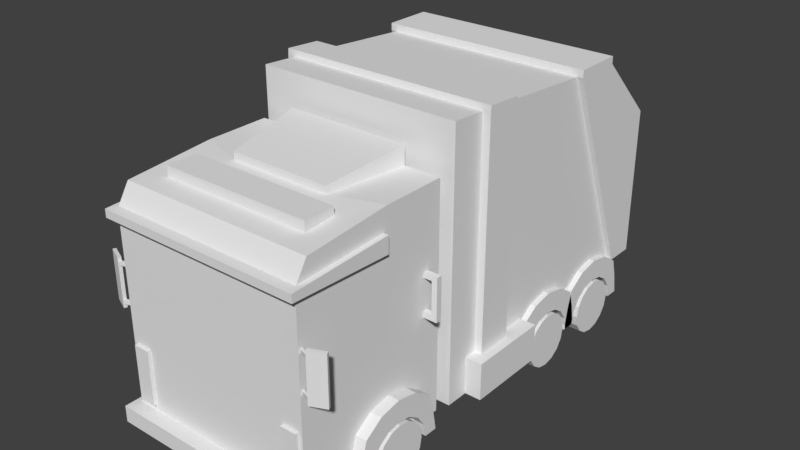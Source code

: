 # Source: Truck.blend  (saved by Blender 2.79.0; exported with 4.5.12 LTS)
import bpy
from mathutils import Matrix  # noqa: F401  (used for matrix-valued properties, if any)

bpy.ops.wm.read_factory_settings(use_empty=True)
scene = bpy.context.scene
scene.name = 'Scene'

# ---- collections
col_collection_1 = bpy.data.collections.new('Collection 1'); scene.collection.children.link(col_collection_1)

# ---- world
world_world = bpy.data.worlds.new('World'); scene.world = world_world
world_world.color = (0.05088, 0.05088, 0.05088)
world_world.use_sun_shadow = False
world_world.sun_shadow_jitter_overblur = 0.0
world_world.cycles.sampling_method = 'MANUAL'

# ---- meshes
me_cube_012 = bpy.data.meshes.new('Cube.012')
me_cube_012.from_pydata([(0.2697, 0.5358, 0.1338), (0.2697, 0.3128, 0.6976), (0.0, 0.3128, 0.6976), (0.2697, 0.6109, 0.1338), (0.0, 0.5358, 0.1338), (0.2697, 0.6109, 0.5295), (0.2697, 0.4428, 0.6976), (0.0, 0.6109, 0.1338), (0.0, 0.4428, 0.6976), (0.2846, 0.3128, 0.6976), (0.2846, 0.5358, 0.1338), (0.2846, 0.6109, 0.1338), (0.2846, 0.4428, 0.6976), (0.2846, 0.6109, 0.5295), (0.0, 0.3128, 0.7168), (0.2697, 0.3128, 0.7168), (0.0, 0.4428, 0.7168), (0.2697, 0.4428, 0.7168), (0.2846, 0.3128, 0.7168), (0.2846, 0.4428, 0.7168), (0.216, 0.6419, 0.1466), (0.0, 0.6419, 0.1466), (0.0, 0.5381, 0.6462), (0.216, 0.5381, 0.6462), (0.216, 0.6419, 0.5424), (0.0, 0.6419, 0.5424)], [], [(12, 6, 17, 19), (2, 1, 15, 14), (8, 6, 23, 22), (5, 3, 20, 24), (0, 4, 7, 3), (9, 10, 11, 13, 12), (0, 3, 11, 10), (1, 0, 10, 9), (3, 5, 13, 11), (5, 6, 12, 13), (17, 15, 18, 19), (14, 15, 17, 16), (6, 8, 16, 17), (9, 12, 19, 18), (8, 2, 14, 16), (1, 9, 18, 15), (21, 25, 24, 20), (22, 23, 24, 25), (3, 7, 21, 20), (6, 5, 24, 23)])
me_cube_012.use_remesh_preserve_volume = False
me_cube_012.use_remesh_preserve_attributes = False
me_cube_012.use_mirror_vertex_groups = False
me_cube_012.update()
me_cube_011 = bpy.data.meshes.new('Cube.011')
me_cube_011.from_pydata([(0.2756, -0.597, 0.2959), (0.2756, -0.597, 0.421), (0.2723, -0.5894, 0.2959), (0.2723, -0.5894, 0.421), (0.3146, -0.5799, 0.2959), (0.3146, -0.5799, 0.421), (0.3113, -0.5723, 0.2959), (0.3113, -0.5723, 0.421), (0.2756, -0.597, 0.317), (0.2723, -0.5894, 0.317), (0.3113, -0.5723, 0.317), (0.3146, -0.5799, 0.317), (0.2756, -0.597, 0.402), (0.2723, -0.5894, 0.402), (0.3113, -0.5723, 0.402), (0.3146, -0.5799, 0.402), (0.2756, -0.597, 0.4115), (0.2723, -0.5894, 0.4115), (0.3113, -0.5723, 0.4115), (0.3146, -0.5799, 0.4115), (0.2723, -0.5894, 0.3065), (0.3113, -0.5723, 0.3065), (0.3146, -0.5799, 0.3065), (0.2756, -0.597, 0.3065), (0.228, -0.5811, 0.3065), (0.228, -0.5811, 0.317), (0.2246, -0.5735, 0.317), (0.2246, -0.5735, 0.4115), (0.2246, -0.5735, 0.402), (0.228, -0.5811, 0.402), (0.228, -0.5811, 0.4115), (0.2246, -0.5735, 0.3065), (0.0, -0.4254, 0.6251), (0.0, -0.4254, 0.5916), (0.0, -0.5049, 0.6251), (0.0, -0.5049, 0.5916), (0.09581, -0.5049, 0.5916), (0.09581, -0.4254, 0.6251), (0.09581, -0.5049, 0.6251), (0.09581, -0.4254, 0.5916), (0.04454, -0.5049, 0.5916), (0.04454, -0.4254, 0.6251), (0.04454, -0.4254, 0.5916), (0.04454, -0.5049, 0.6251), (0.1232, -0.4254, 0.5916), (0.1232, -0.4254, 0.6251), (0.1232, -0.5049, 0.5916), (0.1232, -0.5049, 0.6251), (0.2759, -0.2242, 0.4017), (0.2759, -0.2242, 0.3049), (0.2759, -0.2099, 0.4017), (0.2759, -0.2099, 0.3049), (0.2903, -0.2242, 0.4017), (0.2903, -0.2242, 0.3049), (0.2903, -0.2099, 0.4017), (0.2903, -0.2099, 0.3049), (0.2759, -0.2099, 0.4139), (0.2759, -0.2242, 0.4139), (0.2903, -0.2099, 0.4139), (0.2903, -0.2242, 0.4139), (0.2289, -0.2099, 0.4017), (0.2289, -0.2242, 0.4017), (0.2289, -0.2099, 0.4139), (0.2289, -0.2242, 0.4139), (0.2759, -0.2242, 0.3195), (0.2759, -0.2099, 0.3195), (0.2903, -0.2099, 0.3195), (0.2903, -0.2242, 0.3195), (0.2266, -0.2242, 0.3195), (0.2266, -0.2242, 0.3049), (0.2266, -0.2099, 0.3049), (0.2266, -0.2099, 0.3195)], [], [(16, 1, 3, 17), (17, 3, 7, 18), (18, 7, 5, 19), (19, 5, 1, 16), (2, 6, 4, 0), (7, 3, 1, 5), (22, 11, 8, 23), (21, 10, 11, 22), (20, 9, 10, 21), (20, 23, 24, 31), (11, 15, 12, 8), (10, 14, 15, 11), (9, 13, 14, 10), (8, 12, 13, 9), (15, 19, 16, 12), (14, 18, 19, 15), (13, 17, 18, 14), (16, 17, 27, 30), (0, 23, 20, 2), (2, 20, 21, 6), (6, 21, 22, 4), (4, 22, 23, 0), (24, 25, 26, 31), (29, 30, 27, 28), (13, 12, 29, 28), (9, 20, 31, 26), (23, 8, 25, 24), (17, 13, 28, 27), (8, 9, 26, 25), (12, 16, 30, 29), (41, 32, 34, 43), (40, 43, 34, 35), (35, 34, 32, 33), (45, 37, 38, 47), (46, 47, 38, 36), (33, 42, 40, 35), (33, 32, 41, 42), (39, 44, 46, 36), (39, 37, 45, 44), (51, 65, 71, 70), (65, 51, 55, 66), (66, 55, 53, 67), (67, 53, 49, 64), (54, 52, 59, 58), (55, 51, 49, 53), (56, 58, 59, 57), (52, 48, 57, 59), (50, 54, 58, 56), (57, 48, 61, 63), (61, 60, 62, 63), (56, 57, 63, 62), (50, 56, 62, 60), (48, 50, 60, 61), (52, 67, 64, 48), (54, 66, 67, 52), (50, 65, 66, 54), (48, 64, 65, 50), (68, 69, 70, 71), (64, 49, 69, 68), (49, 51, 70, 69), (65, 64, 68, 71)])
me_cube_011.use_remesh_preserve_volume = False
me_cube_011.use_remesh_preserve_attributes = False
me_cube_011.use_mirror_vertex_groups = False
me_cube_011.update()
me_cube_010 = bpy.data.meshes.new('Cube.010')
me_cube_010.from_pydata([(0.1851, -0.5946, 0.21), (0.1582, -0.5946, 0.09775), (0.0, -0.5946, 0.21), (0.0, -0.5946, 0.09775)], [], [(1, 0, 2, 3)])
me_cube_010.use_remesh_preserve_volume = False
me_cube_010.use_remesh_preserve_attributes = False
me_cube_010.use_mirror_vertex_groups = False
me_cube_010.update()
me_cube_009 = bpy.data.meshes.new('Cube.009')
me_cube_009.from_pydata([(0.196, -0.4254, 0.6251), (0.196, -0.4254, 0.5916), (0.196, -0.5049, 0.6251), (0.196, -0.5049, 0.5916), (0.09581, -0.5049, 0.5916), (0.09581, -0.4254, 0.6251), (0.09581, -0.5049, 0.6251), (0.09581, -0.4254, 0.5916), (0.04454, -0.5049, 0.5916), (0.04454, -0.4254, 0.6251), (0.04454, -0.4254, 0.5916), (0.04454, -0.5049, 0.6251), (0.1232, -0.4254, 0.5916), (0.1232, -0.4254, 0.6251), (0.1232, -0.5049, 0.5916), (0.1232, -0.5049, 0.6251)], [], [(12, 1, 3, 14), (1, 0, 2, 3), (12, 13, 0, 1), (10, 7, 4, 8), (10, 9, 5, 7), (5, 9, 11, 6), (4, 6, 11, 8), (0, 13, 15, 2), (3, 2, 15, 14)])
me_cube_009.use_remesh_preserve_volume = False
me_cube_009.use_remesh_preserve_attributes = False
me_cube_009.use_mirror_vertex_groups = False
me_cube_009.update()
me_cube_008 = bpy.data.meshes.new('Cube.008')
me_cube_008.from_pydata([(0.0, -0.6167, 0.5252), (0.0, -0.6167, 0.5456), (0.0, -0.3498, 0.5141), (0.0, -0.3498, 0.5567), (0.2672, -0.6167, 0.5252), (0.2672, -0.6167, 0.5456), (0.2672, -0.3498, 0.5141), (0.2672, -0.3498, 0.5567)], [], [(0, 1, 3, 2), (2, 3, 7, 6), (6, 7, 5, 4), (4, 5, 1, 0), (2, 6, 4, 0), (7, 3, 1, 5)])
me_cube_008.use_remesh_preserve_volume = False
me_cube_008.use_remesh_preserve_attributes = False
me_cube_008.use_mirror_vertex_groups = False
me_cube_008.update()
me_cube_007 = bpy.data.meshes.new('Cube.007')
me_cube_007.from_pydata([(0.2018, -0.213, 0.02184), (0.284, -0.2481, 0.02184), (0.2078, -0.2481, 0.02184), (0.2078, -0.2551, 0.05673), (0.2018, -0.4655, 0.02184), (0.284, -0.4304, 0.02184), (0.2018, -0.4559, 0.07796), (0.284, -0.4235, 0.05673), (0.2018, -0.443, 0.1255), (0.284, -0.4037, 0.0863), (0.2018, -0.3954, 0.1573), (0.284, -0.3741, 0.1061), (0.2018, -0.3393, 0.1685), (0.284, -0.3393, 0.113), (0.2018, -0.2831, 0.1573), (0.284, -0.3044, 0.1061), (0.2018, -0.2356, 0.1255), (0.284, -0.2748, 0.0863), (0.2018, -0.2226, 0.07796), (0.284, -0.2551, 0.05673), (0.2078, -0.2748, 0.0863), (0.284, -0.213, 0.02184), (0.2078, -0.3044, 0.1061), (0.2078, -0.3393, 0.113), (0.2078, -0.3741, 0.1061), (0.2078, -0.4037, 0.0863), (0.2078, -0.4304, 0.02184), (0.2078, -0.4235, 0.05673), (0.284, -0.4655, 0.02184), (0.284, -0.4559, 0.07796), (0.284, -0.443, 0.1255), (0.284, -0.3954, 0.1573), (0.284, -0.3393, 0.1685), (0.284, -0.2831, 0.1573), (0.284, -0.2356, 0.1255), (0.284, -0.2226, 0.07796), (0.2018, 0.3566, 0.02184), (0.284, 0.3215, 0.02184), (0.2078, 0.3215, 0.02184), (0.2078, 0.3146, 0.05673), (0.2018, 0.1041, 0.02184), (0.284, 0.1392, 0.02184), (0.2018, 0.1137, 0.07796), (0.284, 0.1461, 0.05673), (0.2018, 0.1267, 0.1255), (0.284, 0.1659, 0.0863), (0.2018, 0.1742, 0.1573), (0.284, 0.1955, 0.1061), (0.2018, 0.2304, 0.1685), (0.284, 0.2304, 0.113), (0.2018, 0.2865, 0.1573), (0.284, 0.2652, 0.1061), (0.2018, 0.334, 0.1255), (0.284, 0.2948, 0.0863), (0.2018, 0.347, 0.07796), (0.284, 0.3146, 0.05673), (0.2078, 0.2948, 0.0863), (0.284, 0.3566, 0.02184), (0.2078, 0.2652, 0.1061), (0.2078, 0.2304, 0.113), (0.2078, 0.1955, 0.1061), (0.2078, 0.1659, 0.0863), (0.2078, 0.1392, 0.02184), (0.2078, 0.1461, 0.05673), (0.284, 0.1041, 0.02184), (0.284, 0.1137, 0.07796), (0.284, 0.1267, 0.1255), (0.284, 0.1742, 0.1573), (0.284, 0.2304, 0.1685), (0.284, 0.2865, 0.1573), (0.284, 0.334, 0.1255), (0.284, 0.347, 0.07796), (0.2018, 0.5695, 0.02184), (0.284, 0.5344, 0.02184), (0.2078, 0.5344, 0.02184), (0.2078, 0.5274, 0.05673), (0.2018, 0.3169, 0.02184), (0.284, 0.3521, 0.02184), (0.2018, 0.3265, 0.07796), (0.284, 0.359, 0.05673), (0.2018, 0.3395, 0.1255), (0.284, 0.3787, 0.0863), (0.2018, 0.3871, 0.1573), (0.284, 0.4083, 0.1061), (0.2018, 0.4432, 0.1685), (0.284, 0.4432, 0.113), (0.2018, 0.4993, 0.1573), (0.284, 0.4781, 0.1061), (0.2018, 0.5469, 0.1255), (0.284, 0.5077, 0.0863), (0.2018, 0.5599, 0.07796), (0.284, 0.5274, 0.05673), (0.2078, 0.5077, 0.0863), (0.284, 0.5695, 0.02184), (0.2078, 0.4781, 0.1061), (0.2078, 0.4432, 0.113), (0.2078, 0.4083, 0.1061), (0.2078, 0.3787, 0.0863), (0.2078, 0.3521, 0.02184), (0.2078, 0.359, 0.05673), (0.284, 0.3169, 0.02184), (0.284, 0.3265, 0.07796), (0.284, 0.3395, 0.1255), (0.284, 0.3871, 0.1573), (0.284, 0.4432, 0.1685), (0.284, 0.4993, 0.1573), (0.284, 0.5469, 0.1255), (0.284, 0.5599, 0.07796)], [], [(4, 28, 29, 6), (6, 29, 30, 8), (8, 30, 31, 10), (10, 31, 32, 12), (12, 32, 33, 14), (14, 33, 34, 16), (21, 1, 2, 0), (16, 34, 35, 18), (18, 35, 21, 0), (9, 7, 27, 25), (15, 13, 23, 22), (26, 5, 28, 4), (1, 19, 3, 2), (7, 5, 26, 27), (13, 11, 24, 23), (19, 17, 20, 3), (11, 9, 25, 24), (26, 2, 3, 20, 22, 23, 24, 25, 27), (5, 7, 29, 28), (7, 9, 30, 29), (9, 11, 31, 30), (11, 13, 32, 31), (13, 15, 33, 32), (15, 17, 34, 33), (17, 19, 35, 34), (19, 1, 21, 35), (17, 15, 22, 20), (40, 64, 65, 42), (42, 65, 66, 44), (44, 66, 67, 46), (46, 67, 68, 48), (48, 68, 69, 50), (50, 69, 70, 52), (57, 37, 38, 36), (52, 70, 71, 54), (54, 71, 57, 36), (45, 43, 63, 61), (51, 49, 59, 58), (62, 41, 64, 40), (37, 55, 39, 38), (43, 41, 62, 63), (49, 47, 60, 59), (55, 53, 56, 39), (47, 45, 61, 60), (62, 38, 39, 56, 58, 59, 60, 61, 63), (41, 43, 65, 64), (43, 45, 66, 65), (45, 47, 67, 66), (47, 49, 68, 67), (49, 51, 69, 68), (51, 53, 70, 69), (53, 55, 71, 70), (55, 37, 57, 71), (53, 51, 58, 56), (76, 100, 101, 78), (78, 101, 102, 80), (80, 102, 103, 82), (82, 103, 104, 84), (84, 104, 105, 86), (86, 105, 106, 88), (93, 73, 74, 72), (88, 106, 107, 90), (90, 107, 93, 72), (81, 79, 99, 97), (87, 85, 95, 94), (98, 77, 100, 76), (73, 91, 75, 74), (79, 77, 98, 99), (85, 83, 96, 95), (91, 89, 92, 75), (83, 81, 97, 96), (98, 74, 75, 92, 94, 95, 96, 97, 99), (77, 79, 101, 100), (79, 81, 102, 101), (81, 83, 103, 102), (83, 85, 104, 103), (85, 87, 105, 104), (87, 89, 106, 105), (89, 91, 107, 106), (91, 73, 93, 107), (89, 87, 94, 92)])
me_cube_007.use_remesh_preserve_volume = False
me_cube_007.use_remesh_preserve_attributes = False
me_cube_007.use_mirror_vertex_groups = False
me_cube_007.update()
me_cube_006 = bpy.data.meshes.new('Cube.006')
me_cube_006.from_pydata([(0.1262, -0.08717, 0.04219), (0.1262, -0.08717, 0.1394), (0.1262, 0.1288, 0.04219), (0.1262, 0.1288, 0.1394), (0.3139, -0.08717, 0.04219), (0.3139, -0.08717, 0.1394), (0.3139, 0.1288, 0.04219), (0.3139, 0.1288, 0.1394)], [], [(0, 1, 3, 2), (2, 3, 7, 6), (6, 7, 5, 4), (4, 5, 1, 0), (2, 6, 4, 0), (7, 3, 1, 5)])
me_cube_006.use_remesh_preserve_volume = False
me_cube_006.use_remesh_preserve_attributes = False
me_cube_006.use_mirror_vertex_groups = False
me_cube_006.update()
me_cube_005 = bpy.data.meshes.new('Cube.005')
me_cube_005.from_pydata([(0.0, -0.6327, 0.01816), (0.0, -0.6327, 0.0607), (0.0, -0.4909, 0.01816), (0.0, -0.4909, 0.0607), (0.2672, -0.6327, 0.01816), (0.2672, -0.6327, 0.0607), (0.2672, -0.4909, 0.01816), (0.2672, -0.4909, 0.0607)], [], [(0, 1, 3, 2), (2, 3, 7, 6), (6, 7, 5, 4), (4, 5, 1, 0), (2, 6, 4, 0), (7, 3, 1, 5)])
me_cube_005.use_remesh_preserve_volume = False
me_cube_005.use_remesh_preserve_attributes = False
me_cube_005.use_mirror_vertex_groups = False
me_cube_005.update()
me_cube_004 = bpy.data.meshes.new('Cube.004')
me_cube_004.from_pydata([(0.2697, -0.1459, 0.1338), (0.2697, -0.1461, 0.7303), (0.2697, 0.5358, 0.1338), (0.2697, 0.3128, 0.6976), (0.0, 0.3128, 0.6976), (0.0, 0.5358, 0.1338), (0.0, -0.1459, 0.1338), (0.0, -0.1461, 0.7303), (0.2697, 0.04262, 0.1338), (0.2697, 0.04199, 0.7178), (0.0, 0.04199, 0.7178), (0.0, 0.04262, 0.1338), (0.2697, -0.05394, 0.7242), (0.0, -0.05394, 0.7242), (0.2697, -0.05353, 0.1338), (0.2894, -0.05353, 0.1338), (0.2894, 0.04262, 0.1338), (0.2894, 0.04199, 0.7178), (0.2894, -0.05394, 0.7242), (0.0, 0.0431, 0.7344), (0.2697, 0.0431, 0.7344), (0.2697, -0.05283, 0.7408), (0.0, -0.05283, 0.7408), (0.2894, 0.0431, 0.7344), (0.2894, -0.05283, 0.7408), (0.0, -0.1459, 0.03983), (0.2697, -0.1459, 0.03983), (0.0, -0.05353, 0.03983), (0.2697, -0.05353, 0.03983), (0.2697, 0.04262, 0.03983), (0.0, 0.04262, 0.03983)], [], [(14, 12, 1, 0), (8, 14, 28, 29), (12, 13, 7, 1), (0, 1, 7, 6), (3, 4, 10, 9), (5, 2, 8, 11), (2, 3, 9, 8), (18, 17, 23, 24), (14, 0, 26, 28), (12, 18, 24, 21), (16, 17, 18, 15), (8, 9, 17, 16), (12, 14, 15, 18), (14, 8, 16, 15), (20, 19, 22, 21), (20, 21, 24, 23), (17, 9, 20, 23), (9, 10, 19, 20), (13, 12, 21, 22), (27, 28, 26, 25), (30, 29, 28, 27), (0, 6, 25, 26), (11, 8, 29, 30)])
me_cube_004.use_remesh_preserve_volume = False
me_cube_004.use_remesh_preserve_attributes = False
me_cube_004.use_mirror_vertex_groups = False
me_cube_004.update()
me_cube_003 = bpy.data.meshes.new('Cube.003')
me_cube_003.from_pydata([(0.2473, -0.267, 0.0341), (0.2878, -0.2943, 0.0341), (0.2473, -0.2725, 0.006449), (0.2878, -0.2978, 0.01691), (0.2473, -0.2882, -0.01699), (0.2878, -0.3075, 0.002343), (0.2473, -0.3116, -0.03266), (0.2878, -0.3221, -0.007394), (0.2473, -0.3393, -0.03816), (0.2878, -0.3393, -0.01081), (0.2473, -0.3669, -0.03266), (0.2878, -0.3564, -0.007394), (0.2473, -0.3904, -0.01699), (0.2878, -0.371, 0.002343), (0.2473, -0.406, 0.006449), (0.2878, -0.3808, 0.01691), (0.2473, -0.4115, 0.0341), (0.2878, -0.3842, 0.0341), (0.2473, -0.406, 0.06175), (0.2878, -0.3808, 0.05129), (0.2473, -0.3904, 0.0852), (0.2878, -0.371, 0.06586), (0.2473, -0.3669, 0.1009), (0.2878, -0.3564, 0.0756), (0.2473, -0.3393, 0.1064), (0.2878, -0.3393, 0.07902), (0.2473, -0.3116, 0.1009), (0.2878, -0.3221, 0.0756), (0.2473, -0.2882, 0.0852), (0.2878, -0.3075, 0.06586), (0.2473, -0.2725, 0.06175), (0.2878, -0.2978, 0.05129), (0.2878, -0.2725, 0.006449), (0.2878, -0.267, 0.0341), (0.2878, -0.2882, -0.01699), (0.2878, -0.3116, -0.03266), (0.2878, -0.3393, -0.03816), (0.2878, -0.3669, -0.03266), (0.2878, -0.3904, -0.01699), (0.2878, -0.406, 0.006449), (0.2878, -0.4115, 0.0341), (0.2878, -0.406, 0.06175), (0.2878, -0.3904, 0.0852), (0.2878, -0.3669, 0.1009), (0.2878, -0.3393, 0.1064), (0.2878, -0.3116, 0.1009), (0.2878, -0.2882, 0.0852), (0.2878, -0.2725, 0.06175), (0.2473, 0.3026, 0.0341), (0.2878, 0.2753, 0.0341), (0.2473, 0.2971, 0.006449), (0.2878, 0.2719, 0.01691), (0.2473, 0.2815, -0.01699), (0.2878, 0.2621, 0.002343), (0.2473, 0.258, -0.03266), (0.2878, 0.2475, -0.007394), (0.2473, 0.2304, -0.03816), (0.2878, 0.2304, -0.01081), (0.2473, 0.2027, -0.03266), (0.2878, 0.2132, -0.007394), (0.2473, 0.1793, -0.01699), (0.2878, 0.1986, 0.002343), (0.2473, 0.1636, 0.006449), (0.2878, 0.1889, 0.01691), (0.2473, 0.1581, 0.0341), (0.2878, 0.1854, 0.0341), (0.2473, 0.1636, 0.06175), (0.2878, 0.1889, 0.05129), (0.2473, 0.1793, 0.0852), (0.2878, 0.1986, 0.06586), (0.2473, 0.2027, 0.1009), (0.2878, 0.2132, 0.0756), (0.2473, 0.2304, 0.1064), (0.2878, 0.2304, 0.07902), (0.2473, 0.258, 0.1009), (0.2878, 0.2475, 0.0756), (0.2473, 0.2815, 0.0852), (0.2878, 0.2621, 0.06586), (0.2473, 0.2971, 0.06175), (0.2878, 0.2719, 0.05129), (0.2878, 0.2971, 0.006449), (0.2878, 0.3026, 0.0341), (0.2878, 0.2815, -0.01699), (0.2878, 0.258, -0.03266), (0.2878, 0.2304, -0.03816), (0.2878, 0.2027, -0.03266), (0.2878, 0.1793, -0.01699), (0.2878, 0.1636, 0.006449), (0.2878, 0.1581, 0.0341), (0.2878, 0.1636, 0.06175), (0.2878, 0.1793, 0.0852), (0.2878, 0.2027, 0.1009), (0.2878, 0.2304, 0.1064), (0.2878, 0.258, 0.1009), (0.2878, 0.2815, 0.0852), (0.2878, 0.2971, 0.06175), (0.2473, 0.5155, 0.0341), (0.2878, 0.4881, 0.0341), (0.2473, 0.51, 0.006449), (0.2878, 0.4847, 0.01691), (0.2473, 0.4943, -0.01699), (0.2878, 0.475, 0.002343), (0.2473, 0.4709, -0.03266), (0.2878, 0.4604, -0.007394), (0.2473, 0.4432, -0.03816), (0.2878, 0.4432, -0.01081), (0.2473, 0.4155, -0.03266), (0.2878, 0.426, -0.007394), (0.2473, 0.3921, -0.01699), (0.2878, 0.4114, 0.002343), (0.2473, 0.3764, 0.006449), (0.2878, 0.4017, 0.01691), (0.2473, 0.3709, 0.0341), (0.2878, 0.3983, 0.0341), (0.2473, 0.3764, 0.06175), (0.2878, 0.4017, 0.05129), (0.2473, 0.3921, 0.0852), (0.2878, 0.4114, 0.06586), (0.2473, 0.4155, 0.1009), (0.2878, 0.426, 0.0756), (0.2473, 0.4432, 0.1064), (0.2878, 0.4432, 0.07902), (0.2473, 0.4709, 0.1009), (0.2878, 0.4604, 0.0756), (0.2473, 0.4943, 0.0852), (0.2878, 0.475, 0.06586), (0.2473, 0.51, 0.06175), (0.2878, 0.4847, 0.05129), (0.2878, 0.51, 0.006449), (0.2878, 0.5155, 0.0341), (0.2878, 0.4943, -0.01699), (0.2878, 0.4709, -0.03266), (0.2878, 0.4432, -0.03816), (0.2878, 0.4155, -0.03266), (0.2878, 0.3921, -0.01699), (0.2878, 0.3764, 0.006449), (0.2878, 0.3709, 0.0341), (0.2878, 0.3764, 0.06175), (0.2878, 0.3921, 0.0852), (0.2878, 0.4155, 0.1009), (0.2878, 0.4432, 0.1064), (0.2878, 0.4709, 0.1009), (0.2878, 0.4943, 0.0852), (0.2878, 0.51, 0.06175)], [], [(0, 33, 32, 2), (2, 32, 34, 4), (4, 34, 35, 6), (6, 35, 36, 8), (8, 36, 37, 10), (10, 37, 38, 12), (12, 38, 39, 14), (14, 39, 40, 16), (16, 40, 41, 18), (18, 41, 42, 20), (20, 42, 43, 22), (22, 43, 44, 24), (24, 44, 45, 26), (26, 45, 46, 28), (28, 46, 47, 30), (30, 47, 33, 0), (0, 2, 4, 6, 8, 10, 12, 14, 16, 18, 20, 22, 24, 26, 28, 30), (1, 3, 32, 33), (3, 5, 34, 32), (5, 7, 35, 34), (7, 9, 36, 35), (9, 11, 37, 36), (11, 13, 38, 37), (13, 15, 39, 38), (15, 17, 40, 39), (17, 19, 41, 40), (19, 21, 42, 41), (21, 23, 43, 42), (23, 25, 44, 43), (25, 27, 45, 44), (27, 29, 46, 45), (29, 31, 47, 46), (31, 1, 33, 47), (48, 81, 80, 50), (50, 80, 82, 52), (52, 82, 83, 54), (54, 83, 84, 56), (56, 84, 85, 58), (58, 85, 86, 60), (60, 86, 87, 62), (62, 87, 88, 64), (64, 88, 89, 66), (66, 89, 90, 68), (68, 90, 91, 70), (70, 91, 92, 72), (72, 92, 93, 74), (74, 93, 94, 76), (76, 94, 95, 78), (78, 95, 81, 48), (48, 50, 52, 54, 56, 58, 60, 62, 64, 66, 68, 70, 72, 74, 76, 78), (49, 51, 80, 81), (51, 53, 82, 80), (53, 55, 83, 82), (55, 57, 84, 83), (57, 59, 85, 84), (59, 61, 86, 85), (61, 63, 87, 86), (63, 65, 88, 87), (65, 67, 89, 88), (67, 69, 90, 89), (69, 71, 91, 90), (71, 73, 92, 91), (73, 75, 93, 92), (75, 77, 94, 93), (77, 79, 95, 94), (79, 49, 81, 95), (96, 129, 128, 98), (98, 128, 130, 100), (100, 130, 131, 102), (102, 131, 132, 104), (104, 132, 133, 106), (106, 133, 134, 108), (108, 134, 135, 110), (110, 135, 136, 112), (112, 136, 137, 114), (114, 137, 138, 116), (116, 138, 139, 118), (118, 139, 140, 120), (120, 140, 141, 122), (122, 141, 142, 124), (124, 142, 143, 126), (126, 143, 129, 96), (96, 98, 100, 102, 104, 106, 108, 110, 112, 114, 116, 118, 120, 122, 124, 126), (97, 99, 128, 129), (99, 101, 130, 128), (101, 103, 131, 130), (103, 105, 132, 131), (105, 107, 133, 132), (107, 109, 134, 133), (109, 111, 135, 134), (111, 113, 136, 135), (113, 115, 137, 136), (115, 117, 138, 137), (117, 119, 139, 138), (119, 121, 140, 139), (121, 123, 141, 140), (123, 125, 142, 141), (125, 127, 143, 142), (127, 97, 129, 143)])
me_cube_003.use_remesh_preserve_volume = False
me_cube_003.use_remesh_preserve_attributes = False
me_cube_003.use_mirror_vertex_groups = False
me_cube_003.update()
me_cube_002 = bpy.data.meshes.new('Cube.002')
me_cube_002.from_pydata([(0.2017, -0.603, 0.0736), (0.2017, -0.603, 0.217), (0.2017, -0.5947, 0.0736), (0.2017, -0.5947, 0.217), (0.2442, -0.603, 0.0736), (0.2442, -0.603, 0.217), (0.2442, -0.5947, 0.0736), (0.2442, -0.5947, 0.217)], [], [(0, 1, 3, 2), (2, 3, 7, 6), (6, 7, 5, 4), (4, 5, 1, 0), (2, 6, 4, 0), (7, 3, 1, 5)])
me_cube_002.use_remesh_preserve_volume = False
me_cube_002.use_remesh_preserve_attributes = False
me_cube_002.use_mirror_vertex_groups = False
me_cube_002.update()
me_cube_001 = bpy.data.meshes.new('Cube.001')
me_cube_001.from_pydata([(0.2544, -0.4331, 0.311), (0.2544, -0.3582, 0.522), (0.2544, -0.5744, 0.522), (0.2544, -0.5744, 0.311), (0.2343, -0.5946, 0.311), (0.2343, -0.5946, 0.522), (0.02016, -0.5946, 0.522), (0.02016, -0.5946, 0.311)], [], [(0, 1, 2, 3), (4, 5, 6, 7)])
me_cube_001.use_remesh_preserve_volume = False
me_cube_001.use_remesh_preserve_attributes = False
me_cube_001.use_mirror_vertex_groups = False
me_cube_001.update()
me_cube = bpy.data.meshes.new('Cube')
me_cube.from_pydata([(0.0, -0.1735, 0.2908), (0.0, -0.5946, 0.2908), (0.1851, -0.5946, 0.21), (0.2544, -0.1735, 0.2908), (0.1582, -0.5946, 0.09775), (0.2544, -0.562, 0.5948), (0.2544, -0.1735, 0.03487), (0.2544, -0.1735, 0.6128), (0.0, -0.1735, 0.03487), (0.0, -0.1735, 0.6128), (0.0, -0.5946, 0.03487), (0.0, -0.562, 0.5948), (0.0, -0.1735, 0.5422), (0.0, -0.5946, 0.5422), (0.2544, -0.5946, 0.5422), (0.2544, -0.1735, 0.5422), (0.2544, -0.338, 0.2908), (0.2544, -0.338, 0.03487), (0.2544, -0.338, 0.6128), (0.0, -0.3796, 0.6128), (0.0, -0.338, 0.03487), (0.2544, -0.338, 0.5422), (0.2544, -0.5946, 0.2908), (0.2544, -0.5946, 0.03487), (0.0, -0.5946, 0.21), (0.0, -0.5946, 0.09775), (0.2544, -0.4331, 0.311), (0.2544, -0.3582, 0.522), (0.2544, -0.5744, 0.522), (0.2544, -0.5744, 0.311), (0.2343, -0.5946, 0.311), (0.2343, -0.5946, 0.522), (0.02016, -0.5946, 0.522), (0.02016, -0.5946, 0.311), (0.2878, -0.2943, 0.0341), (0.2878, -0.2978, 0.01691), (0.2878, -0.3075, 0.002343), (0.2878, -0.3221, -0.007394), (0.2878, -0.3393, -0.01081), (0.2878, -0.3564, -0.007394), (0.2878, -0.371, 0.002343), (0.2878, -0.3808, 0.01691), (0.2878, -0.3842, 0.0341), (0.2878, -0.3808, 0.05129), (0.2878, -0.371, 0.06586), (0.2878, -0.3564, 0.0756), (0.2878, -0.3393, 0.07902), (0.2878, -0.3221, 0.0756), (0.2878, -0.3075, 0.06586), (0.2878, -0.2978, 0.05129), (0.2878, 0.2753, 0.0341), (0.2878, 0.2719, 0.01691), (0.2878, 0.2621, 0.002343), (0.2878, 0.2475, -0.007394), (0.2878, 0.2304, -0.01081), (0.2878, 0.2132, -0.007394), (0.2878, 0.1986, 0.002343), (0.2878, 0.1889, 0.01691), (0.2878, 0.1854, 0.0341), (0.2878, 0.1889, 0.05129), (0.2878, 0.1986, 0.06586), (0.2878, 0.2132, 0.0756), (0.2878, 0.2304, 0.07902), (0.2878, 0.2475, 0.0756), (0.2878, 0.2621, 0.06586), (0.2878, 0.2719, 0.05129), (0.2878, 0.4881, 0.0341), (0.2878, 0.4847, 0.01691), (0.2878, 0.475, 0.002343), (0.2878, 0.4604, -0.007394), (0.2878, 0.4432, -0.01081), (0.2878, 0.426, -0.007394), (0.2878, 0.4114, 0.002343), (0.2878, 0.4017, 0.01691), (0.2878, 0.3983, 0.0341), (0.2878, 0.4017, 0.05129), (0.2878, 0.4114, 0.06586), (0.2878, 0.426, 0.0756), (0.2878, 0.4432, 0.07902), (0.2878, 0.4604, 0.0756), (0.2878, 0.475, 0.06586), (0.2878, 0.4847, 0.05129), (0.1615, -0.1735, 0.2908), (0.1615, -0.1735, 0.6128), (0.1615, -0.5946, 0.03487), (0.1615, -0.1735, 0.03487), (0.1615, -0.562, 0.5948), (0.1615, -0.5946, 0.5422), (0.1615, -0.1735, 0.5422), (0.1314, -0.3796, 0.6128), (0.1615, -0.338, 0.03487), (0.1134, -0.5946, 0.09775), (0.1615, -0.5946, 0.522), (0.0, -0.1735, 0.6604), (0.0, -0.3796, 0.6323), (0.1615, -0.1735, 0.6604), (0.1314, -0.3796, 0.6323)], [], [(88, 83, 7, 15), (21, 18, 5, 14), (90, 17, 23, 84), (85, 82, 3, 6), (89, 19, 11, 86), (17, 16, 22, 23), (87, 86, 11, 13), (82, 88, 15, 3), (6, 3, 16, 17), (19, 89, 96, 94), (85, 6, 17, 90), (15, 7, 18, 21), (3, 15, 21, 16), (24, 2, 22, 1), (2, 4, 23, 22), (91, 25, 10, 84), (16, 21, 27, 26), (21, 14, 28, 27), (14, 22, 29, 28), (22, 16, 26, 29), (22, 14, 31, 30), (87, 13, 32, 92), (13, 1, 33, 32), (1, 22, 30, 33), (35, 34, 49, 48, 47, 46, 45, 44, 43, 42, 41, 40, 39, 38, 37, 36), (51, 50, 65, 64, 63, 62, 61, 60, 59, 58, 57, 56, 55, 54, 53, 52), (67, 66, 81, 80, 79, 78, 77, 76, 75, 74, 73, 72, 71, 70, 69, 68), (14, 87, 92, 31), (4, 91, 84, 23), (8, 85, 90, 20), (7, 83, 89, 18), (0, 12, 88, 82), (14, 5, 86, 87), (18, 89, 86, 5), (8, 0, 82, 85), (20, 90, 84, 10), (12, 9, 83, 88), (95, 93, 94, 96), (89, 83, 95, 96), (83, 9, 93, 95)])
me_cube.use_remesh_preserve_volume = False
me_cube.use_remesh_preserve_attributes = False
me_cube.use_mirror_vertex_groups = False
me_cube.update()

# ---- objects
ob_cube_012 = bpy.data.objects.new('Cube.012', me_cube_012)
ob_cube_011 = bpy.data.objects.new('Cube.011', me_cube_011)
ob_cube_010 = bpy.data.objects.new('Cube.010', me_cube_010)
ob_cube_009 = bpy.data.objects.new('Cube.009', me_cube_009)
ob_cube_008 = bpy.data.objects.new('Cube.008', me_cube_008)
ob_cube_007 = bpy.data.objects.new('Cube.007', me_cube_007)
ob_cube_006 = bpy.data.objects.new('Cube.006', me_cube_006)
ob_cube_005 = bpy.data.objects.new('Cube.005', me_cube_005)
ob_cube_004 = bpy.data.objects.new('Cube.004', me_cube_004)
ob_cube_003 = bpy.data.objects.new('Cube.003', me_cube_003)
ob_cube_002 = bpy.data.objects.new('Cube.002', me_cube_002)
ob_cube_001 = bpy.data.objects.new('Cube.001', me_cube_001)
ob_cube = bpy.data.objects.new('Cube', me_cube)

# ---- transforms, parenting, visibility, modifiers, constraints
ob_cube_012.location = (0.0, 0.0, 0.0)
ob_cube_012.scale = (1.25, 1.25, 1.25)
ob_cube_012.lineart.crease_threshold = 0.0
_m = ob_cube_012.modifiers.new('Mirror', 'MIRROR')
_m.use_clip = True
ob_cube_011.location = (0.0, 0.0, 0.0)
ob_cube_011.scale = (1.25, 1.25, 1.25)
ob_cube_011.lineart.crease_threshold = 0.0
_m = ob_cube_011.modifiers.new('Mirror', 'MIRROR')
_m.use_clip = True
ob_cube_010.location = (0.0, 0.0, 0.0)
ob_cube_010.scale = (1.25, 1.25, 1.25)
ob_cube_010.lineart.crease_threshold = 0.0
_m = ob_cube_010.modifiers.new('Mirror', 'MIRROR')
_m.use_clip = True
ob_cube_009.location = (0.0, 0.0, 0.0)
ob_cube_009.scale = (1.25, 1.25, 1.25)
ob_cube_009.lineart.crease_threshold = 0.0
_m = ob_cube_009.modifiers.new('Mirror', 'MIRROR')
_m.use_clip = True
ob_cube_008.location = (0.0, 0.0, 0.0)
ob_cube_008.scale = (1.25, 1.25, 1.25)
ob_cube_008.lineart.crease_threshold = 0.0
_m = ob_cube_008.modifiers.new('Mirror', 'MIRROR')
_m.use_clip = True
ob_cube_007.location = (0.0, 0.0, 0.0)
ob_cube_007.scale = (1.25, 1.25, 1.25)
ob_cube_007.lineart.crease_threshold = 0.0
_m = ob_cube_007.modifiers.new('Mirror', 'MIRROR')
_m.use_clip = True
ob_cube_006.location = (0.0, 0.0, 0.0)
ob_cube_006.scale = (1.25, 1.25, 1.25)
ob_cube_006.lineart.crease_threshold = 0.0
_m = ob_cube_006.modifiers.new('Mirror', 'MIRROR')
_m.use_clip = True
ob_cube_005.location = (0.0, 0.0, 0.0)
ob_cube_005.scale = (1.25, 1.25, 1.25)
ob_cube_005.lineart.crease_threshold = 0.0
_m = ob_cube_005.modifiers.new('Mirror', 'MIRROR')
_m.use_clip = True
ob_cube_004.location = (0.0, 0.0, 0.0)
ob_cube_004.scale = (1.25, 1.25, 1.25)
ob_cube_004.lineart.crease_threshold = 0.0
_m = ob_cube_004.modifiers.new('Mirror', 'MIRROR')
_m.use_clip = True
ob_cube_003.location = (0.0, 0.0, 0.0)
ob_cube_003.scale = (1.25, 1.25, 1.25)
ob_cube_003.lineart.crease_threshold = 0.0
_m = ob_cube_003.modifiers.new('Mirror', 'MIRROR')
_m.use_clip = True
ob_cube_002.location = (0.0, 0.0, 0.0)
ob_cube_002.scale = (1.25, 1.25, 1.25)
ob_cube_002.lineart.crease_threshold = 0.0
_m = ob_cube_002.modifiers.new('Mirror', 'MIRROR')
_m.use_clip = True
ob_cube_001.location = (0.0, 0.0, 0.0)
ob_cube_001.scale = (1.25, 1.25, 1.25)
ob_cube_001.lineart.crease_threshold = 0.0
_m = ob_cube_001.modifiers.new('Mirror', 'MIRROR')
_m.use_clip = True
ob_cube.location = (0.0, 0.0, 0.0)
ob_cube.scale = (1.25, 1.25, 1.25)
ob_cube.lineart.crease_threshold = 0.0
_m = ob_cube.modifiers.new('Mirror', 'MIRROR')
_m.use_clip = True

# ---- collection membership
col_collection_1.objects.link(ob_cube_012)
col_collection_1.objects.link(ob_cube_011)
col_collection_1.objects.link(ob_cube_010)
col_collection_1.objects.link(ob_cube_009)
col_collection_1.objects.link(ob_cube_008)
col_collection_1.objects.link(ob_cube_007)
col_collection_1.objects.link(ob_cube_006)
col_collection_1.objects.link(ob_cube_005)
col_collection_1.objects.link(ob_cube_004)
col_collection_1.objects.link(ob_cube_003)
col_collection_1.objects.link(ob_cube_002)
col_collection_1.objects.link(ob_cube_001)
col_collection_1.objects.link(ob_cube)

# ---- scene / render settings (as saved in the file)
scene.frame_start = 1; scene.frame_end = 250; scene.frame_set(1)
scene.render.engine = 'BLENDER_EEVEE_NEXT'
scene.render.resolution_percentage = 50
scene.render.dither_intensity = 0.0
scene.cycles.use_denoising = False
scene.cycles.samples = 128
scene.cycles.sampling_pattern = 'TABULATED_SOBOL'
scene.cycles.use_adaptive_sampling = False
scene.cycles.use_light_tree = False
scene.cycles.blur_glossy = 0.0
scene.cycles.sample_clamp_indirect = 0.0
scene.view_settings.view_transform = 'Standard'
bpy.context.view_layer.update()

# ---- added for rendering (the .blend has no active camera and no usable light): camera, sun
cam_auto = bpy.data.cameras.new('AutoCamera')
cam_auto.lens = 50.0
cam_auto.sensor_width = 36.0
cam_auto.clip_end = 1000.0
ob_auto_camera = bpy.data.objects.new('AutoCamera', cam_auto)
scene.collection.objects.link(ob_auto_camera)
ob_auto_camera.location = (1.87466, -2.24383, 1.9389)
ob_auto_camera.rotation_euler = (1.09748, -7.21219e-08, 0.694738)
scene.camera = ob_auto_camera
light_auto_sun = bpy.data.lights.new('AutoSun', 'SUN')
light_auto_sun.energy = 3.0
light_auto_sun.angle = 0.0523599
ob_auto_sun = bpy.data.objects.new('AutoSun', light_auto_sun)
scene.collection.objects.link(ob_auto_sun)
ob_auto_sun.rotation_euler = (0.872665, 0.174533, 0.523599)
bpy.context.view_layer.update()
